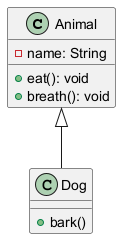

The diagram above was rendered by PlantUML. Its source (embedded in the PNG):
@startuml

class Animal {
	- name: String 

	+ eat(): void 
	+ breath(): void
}

class Dog {
	+ bark()
}

Animal <|-- Dog

@enduml